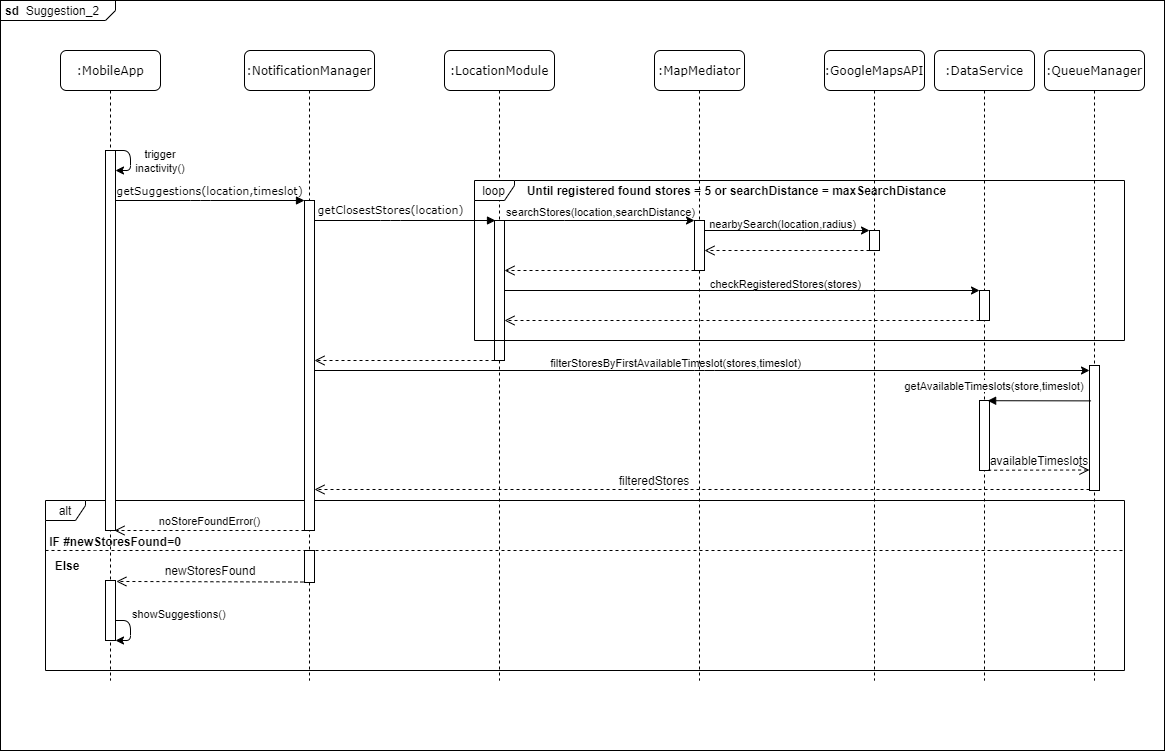

The diagram above was exported from draw.io. Its source (the exported page's mxGraphModel, read from the mxfile embedded in the PNG):
<mxGraphModel dx="2604" dy="654" grid="1" gridSize="10" guides="1" tooltips="1" connect="1" arrows="1" fold="1" page="1" pageScale="1" pageWidth="1100" pageHeight="850" background="#ffffff" math="0" shadow="0">
  <root>
    <mxCell id="0" />
    <mxCell id="1" parent="0" />
    <mxCell id="NZZxMWtc0HT0ABtn-fld-16" value="&lt;p style=&quot;margin: 0px ; margin-top: 4px ; margin-left: 5px ; text-align: left&quot;&gt;&lt;b&gt;sd&lt;/b&gt;&amp;nbsp; Suggestion_2&lt;/p&gt;" style="html=1;shape=mxgraph.sysml.package;overflow=fill;labelX=115.95;align=left;spacingLeft=5;verticalAlign=top;spacingTop=-3;" vertex="1" parent="1">
      <mxGeometry x="-44" y="30" width="1164" height="750" as="geometry" />
    </mxCell>
    <mxCell id="0wczpSUTnEFSfJnbzDvC-16" value="alt" style="shape=umlFrame;whiteSpace=wrap;html=1;width=40;height=20;" parent="1" vertex="1">
      <mxGeometry x="1" y="530" width="1079" height="170" as="geometry" />
    </mxCell>
    <mxCell id="7baba1c4bc27f4b0-2" value=":NotificationManager" style="shape=umlLifeline;perimeter=lifelinePerimeter;whiteSpace=wrap;html=1;container=1;collapsible=0;recursiveResize=0;outlineConnect=0;rounded=1;shadow=0;comic=0;labelBackgroundColor=none;strokeWidth=1;fontFamily=Verdana;fontSize=12;align=center;" parent="1" vertex="1">
      <mxGeometry x="200" y="80" width="130" height="630" as="geometry" />
    </mxCell>
    <mxCell id="7baba1c4bc27f4b0-10" value="" style="html=1;points=[];perimeter=orthogonalPerimeter;rounded=0;shadow=0;comic=0;labelBackgroundColor=none;strokeWidth=1;fontFamily=Verdana;fontSize=12;align=center;" parent="7baba1c4bc27f4b0-2" vertex="1">
      <mxGeometry x="60" y="150" width="10" height="330" as="geometry" />
    </mxCell>
    <mxCell id="0wczpSUTnEFSfJnbzDvC-21" value="" style="html=1;points=[];perimeter=orthogonalPerimeter;rounded=0;shadow=0;comic=0;labelBackgroundColor=none;strokeWidth=1;fontFamily=Verdana;fontSize=12;align=center;" parent="7baba1c4bc27f4b0-2" vertex="1">
      <mxGeometry x="60" y="500" width="10" height="32" as="geometry" />
    </mxCell>
    <mxCell id="7baba1c4bc27f4b0-8" value=":MobileApp" style="shape=umlLifeline;perimeter=lifelinePerimeter;whiteSpace=wrap;html=1;container=1;collapsible=0;recursiveResize=0;outlineConnect=0;rounded=1;shadow=0;comic=0;labelBackgroundColor=none;strokeWidth=1;fontFamily=Verdana;fontSize=12;align=center;" parent="1" vertex="1">
      <mxGeometry x="16" y="80" width="100" height="630" as="geometry" />
    </mxCell>
    <mxCell id="7baba1c4bc27f4b0-9" value="" style="html=1;points=[];perimeter=orthogonalPerimeter;rounded=0;shadow=0;comic=0;labelBackgroundColor=none;strokeWidth=1;fontFamily=Verdana;fontSize=12;align=center;" parent="7baba1c4bc27f4b0-8" vertex="1">
      <mxGeometry x="45" y="100" width="10" height="380" as="geometry" />
    </mxCell>
    <mxCell id="GkSYwNhHGU5T39N9iQZy-2" value="" style="endArrow=classic;html=1;" parent="7baba1c4bc27f4b0-8" edge="1">
      <mxGeometry width="50" height="50" relative="1" as="geometry">
        <mxPoint x="55" y="100" as="sourcePoint" />
        <mxPoint x="55" y="120" as="targetPoint" />
        <Array as="points">
          <mxPoint x="70" y="100" />
          <mxPoint x="70" y="120" />
        </Array>
      </mxGeometry>
    </mxCell>
    <mxCell id="7baba1c4bc27f4b0-11" value="&lt;font style=&quot;font-size: 11px&quot;&gt;getSuggestions(location,timeslot)&lt;/font&gt;" style="html=1;verticalAlign=bottom;endArrow=block;labelBackgroundColor=none;fontFamily=Verdana;fontSize=12;edgeStyle=elbowEdgeStyle;elbow=vertical;" parent="1" source="7baba1c4bc27f4b0-9" target="7baba1c4bc27f4b0-10" edge="1">
      <mxGeometry relative="1" as="geometry">
        <mxPoint x="101" y="225" as="sourcePoint" />
        <mxPoint x="261" y="225" as="targetPoint" />
        <Array as="points">
          <mxPoint x="156" y="230" />
          <mxPoint x="186" y="225" />
          <mxPoint x="186" y="215" />
        </Array>
      </mxGeometry>
    </mxCell>
    <mxCell id="7baba1c4bc27f4b0-14" value="&lt;font style=&quot;font-size: 11px&quot;&gt;getClosestStores(location)&lt;/font&gt;" style="html=1;verticalAlign=bottom;endArrow=block;labelBackgroundColor=none;fontFamily=Verdana;fontSize=12;edgeStyle=elbowEdgeStyle;elbow=vertical;spacingBottom=1;" parent="1" source="7baba1c4bc27f4b0-10" edge="1">
      <mxGeometry x="-0.1602" relative="1" as="geometry">
        <mxPoint x="273" y="260" as="sourcePoint" />
        <mxPoint x="451" y="250" as="targetPoint" />
        <Array as="points">
          <mxPoint x="346" y="250" />
          <mxPoint x="328" y="260" />
          <mxPoint x="348" y="250" />
          <mxPoint x="309" y="240" />
        </Array>
        <mxPoint as="offset" />
      </mxGeometry>
    </mxCell>
    <mxCell id="GkSYwNhHGU5T39N9iQZy-3" value="&lt;font style=&quot;font-size: 11px&quot;&gt;trigger inactivity()&lt;/font&gt;" style="text;html=1;strokeColor=none;fillColor=none;align=center;verticalAlign=middle;whiteSpace=wrap;rounded=0;" parent="1" vertex="1">
      <mxGeometry x="86" y="180" width="60" height="20" as="geometry" />
    </mxCell>
    <mxCell id="0wczpSUTnEFSfJnbzDvC-17" value="IF #newStoresFound=0" style="text;html=1;strokeColor=none;fillColor=none;align=center;verticalAlign=middle;whiteSpace=wrap;rounded=0;fontStyle=1" parent="1" vertex="1">
      <mxGeometry x="1" y="566" width="140" height="10" as="geometry" />
    </mxCell>
    <mxCell id="0wczpSUTnEFSfJnbzDvC-18" value="" style="endArrow=none;dashed=1;html=1;exitX=0;exitY=0.294;exitDx=0;exitDy=0;exitPerimeter=0;" parent="1" edge="1" source="0wczpSUTnEFSfJnbzDvC-16">
      <mxGeometry width="50" height="50" relative="1" as="geometry">
        <mxPoint x="1" y="500" as="sourcePoint" />
        <mxPoint x="1081" y="580" as="targetPoint" />
        <Array as="points">
          <mxPoint x="60" y="580" />
          <mxPoint x="470" y="580" />
        </Array>
      </mxGeometry>
    </mxCell>
    <mxCell id="0wczpSUTnEFSfJnbzDvC-19" value="" style="html=1;verticalAlign=bottom;endArrow=open;dashed=1;endSize=8;" parent="1" source="0wczpSUTnEFSfJnbzDvC-42" target="7baba1c4bc27f4b0-10" edge="1">
      <mxGeometry relative="1" as="geometry">
        <mxPoint x="561" y="450" as="sourcePoint" />
        <mxPoint x="336" y="490" as="targetPoint" />
        <Array as="points">
          <mxPoint x="360" y="390" />
        </Array>
      </mxGeometry>
    </mxCell>
    <mxCell id="0wczpSUTnEFSfJnbzDvC-24" value="" style="html=1;verticalAlign=bottom;endArrow=open;dashed=1;endSize=8;exitX=-0.108;exitY=0.985;exitDx=0;exitDy=0;exitPerimeter=0;entryX=1.087;entryY=0.016;entryDx=0;entryDy=0;entryPerimeter=0;" parent="1" source="0wczpSUTnEFSfJnbzDvC-21" target="0wczpSUTnEFSfJnbzDvC-22" edge="1">
      <mxGeometry relative="1" as="geometry">
        <mxPoint x="261" y="520" as="sourcePoint" />
        <mxPoint x="71" y="520" as="targetPoint" />
        <Array as="points" />
      </mxGeometry>
    </mxCell>
    <mxCell id="0wczpSUTnEFSfJnbzDvC-27" value="&lt;div style=&quot;text-align: center&quot;&gt;&lt;font face=&quot;helvetica&quot;&gt;&lt;span style=&quot;font-size: 11px&quot;&gt;showSuggestions()&lt;/span&gt;&lt;/font&gt;&lt;/div&gt;" style="text;whiteSpace=wrap;html=1;" parent="1" vertex="1">
      <mxGeometry x="86" y="630" width="100" height="20" as="geometry" />
    </mxCell>
    <mxCell id="0wczpSUTnEFSfJnbzDvC-28" style="edgeStyle=orthogonalEdgeStyle;rounded=0;orthogonalLoop=1;jettySize=auto;html=1;exitX=0.5;exitY=1;exitDx=0;exitDy=0;" parent="1" source="0wczpSUTnEFSfJnbzDvC-27" target="0wczpSUTnEFSfJnbzDvC-27" edge="1">
      <mxGeometry relative="1" as="geometry" />
    </mxCell>
    <mxCell id="0wczpSUTnEFSfJnbzDvC-35" value="Else" style="text;html=1;strokeColor=none;fillColor=none;align=center;verticalAlign=middle;whiteSpace=wrap;rounded=0;fontStyle=1" parent="1" vertex="1">
      <mxGeometry x="10" y="590" width="26" height="10" as="geometry" />
    </mxCell>
    <mxCell id="0wczpSUTnEFSfJnbzDvC-41" value=":LocationModule" style="shape=umlLifeline;perimeter=lifelinePerimeter;whiteSpace=wrap;html=1;container=1;collapsible=0;recursiveResize=0;outlineConnect=0;rounded=1;shadow=0;comic=0;labelBackgroundColor=none;strokeWidth=1;fontFamily=Verdana;fontSize=12;align=center;" parent="1" vertex="1">
      <mxGeometry x="400" y="80" width="110" height="630" as="geometry" />
    </mxCell>
    <mxCell id="0wczpSUTnEFSfJnbzDvC-42" value="" style="html=1;points=[];perimeter=orthogonalPerimeter;rounded=0;shadow=0;comic=0;labelBackgroundColor=none;strokeWidth=1;fontFamily=Verdana;fontSize=12;align=center;" parent="0wczpSUTnEFSfJnbzDvC-41" vertex="1">
      <mxGeometry x="50" y="170" width="10" height="140" as="geometry" />
    </mxCell>
    <mxCell id="0wczpSUTnEFSfJnbzDvC-44" value=":MapMediator" style="shape=umlLifeline;perimeter=lifelinePerimeter;whiteSpace=wrap;html=1;container=1;collapsible=0;recursiveResize=0;outlineConnect=0;rounded=1;shadow=0;comic=0;labelBackgroundColor=none;strokeWidth=1;fontFamily=Verdana;fontSize=12;align=center;" parent="1" vertex="1">
      <mxGeometry x="610" y="80" width="90" height="630" as="geometry" />
    </mxCell>
    <mxCell id="0wczpSUTnEFSfJnbzDvC-45" value="" style="html=1;points=[];perimeter=orthogonalPerimeter;rounded=0;shadow=0;comic=0;labelBackgroundColor=none;strokeWidth=1;fontFamily=Verdana;fontSize=12;align=center;" parent="0wczpSUTnEFSfJnbzDvC-44" vertex="1">
      <mxGeometry x="40" y="170" width="10" height="50" as="geometry" />
    </mxCell>
    <mxCell id="0wczpSUTnEFSfJnbzDvC-46" value=":GoogleMapsAPI" style="shape=umlLifeline;perimeter=lifelinePerimeter;whiteSpace=wrap;html=1;container=1;collapsible=0;recursiveResize=0;outlineConnect=0;rounded=1;shadow=0;comic=0;labelBackgroundColor=none;strokeWidth=1;fontFamily=Verdana;fontSize=12;align=center;" parent="1" vertex="1">
      <mxGeometry x="780" y="80" width="100" height="630" as="geometry" />
    </mxCell>
    <mxCell id="0wczpSUTnEFSfJnbzDvC-47" value="" style="html=1;points=[];perimeter=orthogonalPerimeter;rounded=0;shadow=0;comic=0;labelBackgroundColor=none;strokeWidth=1;fontFamily=Verdana;fontSize=12;align=center;" parent="0wczpSUTnEFSfJnbzDvC-46" vertex="1">
      <mxGeometry x="45" y="180" width="10" height="20" as="geometry" />
    </mxCell>
    <mxCell id="0wczpSUTnEFSfJnbzDvC-48" value=":DataService" style="shape=umlLifeline;perimeter=lifelinePerimeter;whiteSpace=wrap;html=1;container=1;collapsible=0;recursiveResize=0;outlineConnect=0;rounded=1;shadow=0;comic=0;labelBackgroundColor=none;strokeWidth=1;fontFamily=Verdana;fontSize=12;align=center;" parent="1" vertex="1">
      <mxGeometry x="890" y="80" width="100" height="630" as="geometry" />
    </mxCell>
    <mxCell id="0wczpSUTnEFSfJnbzDvC-49" value="" style="html=1;points=[];perimeter=orthogonalPerimeter;rounded=0;shadow=0;comic=0;labelBackgroundColor=none;strokeWidth=1;fontFamily=Verdana;fontSize=12;align=center;" parent="0wczpSUTnEFSfJnbzDvC-48" vertex="1">
      <mxGeometry x="45" y="240" width="10" height="30" as="geometry" />
    </mxCell>
    <mxCell id="NZZxMWtc0HT0ABtn-fld-7" value="" style="html=1;points=[];perimeter=orthogonalPerimeter;" vertex="1" parent="0wczpSUTnEFSfJnbzDvC-48">
      <mxGeometry x="45" y="350" width="10" height="70" as="geometry" />
    </mxCell>
    <mxCell id="0wczpSUTnEFSfJnbzDvC-51" value="Until registered found stores = 5 or searchDistance = maxSearchDistance" style="text;html=1;strokeColor=none;fillColor=none;align=center;verticalAlign=middle;whiteSpace=wrap;rounded=0;fontStyle=1" parent="1" vertex="1">
      <mxGeometry x="470" y="210" width="445" height="20" as="geometry" />
    </mxCell>
    <mxCell id="0wczpSUTnEFSfJnbzDvC-52" style="edgeStyle=orthogonalEdgeStyle;rounded=0;orthogonalLoop=1;jettySize=auto;html=1;" parent="1" source="0wczpSUTnEFSfJnbzDvC-42" target="0wczpSUTnEFSfJnbzDvC-45" edge="1">
      <mxGeometry relative="1" as="geometry">
        <Array as="points">
          <mxPoint x="520" y="250" />
          <mxPoint x="520" y="250" />
        </Array>
      </mxGeometry>
    </mxCell>
    <mxCell id="0wczpSUTnEFSfJnbzDvC-53" value="searchStores(location,searchDistance)" style="edgeLabel;html=1;align=center;verticalAlign=middle;resizable=0;points=[];labelBackgroundColor=none;fontSize=11;" parent="0wczpSUTnEFSfJnbzDvC-52" vertex="1" connectable="0">
      <mxGeometry x="0.3333" y="-1" relative="1" as="geometry">
        <mxPoint x="-31.33" y="-10" as="offset" />
      </mxGeometry>
    </mxCell>
    <mxCell id="0wczpSUTnEFSfJnbzDvC-54" style="edgeStyle=orthogonalEdgeStyle;rounded=0;orthogonalLoop=1;jettySize=auto;html=1;" parent="1" source="0wczpSUTnEFSfJnbzDvC-45" target="0wczpSUTnEFSfJnbzDvC-47" edge="1">
      <mxGeometry relative="1" as="geometry">
        <Array as="points">
          <mxPoint x="760" y="260" />
          <mxPoint x="760" y="260" />
        </Array>
      </mxGeometry>
    </mxCell>
    <mxCell id="0wczpSUTnEFSfJnbzDvC-55" value="nearbySearch(location,radius)" style="edgeLabel;html=1;align=center;verticalAlign=middle;resizable=0;points=[];labelBackgroundColor=none;fontSize=11;" parent="0wczpSUTnEFSfJnbzDvC-54" vertex="1" connectable="0">
      <mxGeometry x="-0.2199" y="-1" relative="1" as="geometry">
        <mxPoint x="13.170000000000002" y="-8" as="offset" />
      </mxGeometry>
    </mxCell>
    <mxCell id="0wczpSUTnEFSfJnbzDvC-56" value="" style="html=1;verticalAlign=bottom;endArrow=open;dashed=1;endSize=8;" parent="1" source="0wczpSUTnEFSfJnbzDvC-47" target="0wczpSUTnEFSfJnbzDvC-45" edge="1">
      <mxGeometry relative="1" as="geometry">
        <mxPoint x="770" y="280" as="sourcePoint" />
        <mxPoint x="690" y="280" as="targetPoint" />
        <Array as="points">
          <mxPoint x="760" y="280" />
        </Array>
      </mxGeometry>
    </mxCell>
    <mxCell id="0wczpSUTnEFSfJnbzDvC-57" value="" style="html=1;verticalAlign=bottom;endArrow=open;dashed=1;endSize=8;" parent="1" source="0wczpSUTnEFSfJnbzDvC-45" target="0wczpSUTnEFSfJnbzDvC-42" edge="1">
      <mxGeometry relative="1" as="geometry">
        <mxPoint x="630" y="300" as="sourcePoint" />
        <mxPoint x="550" y="300" as="targetPoint" />
        <Array as="points">
          <mxPoint x="560" y="300" />
        </Array>
      </mxGeometry>
    </mxCell>
    <mxCell id="0wczpSUTnEFSfJnbzDvC-58" style="edgeStyle=orthogonalEdgeStyle;rounded=0;orthogonalLoop=1;jettySize=auto;html=1;" parent="1" source="0wczpSUTnEFSfJnbzDvC-42" target="0wczpSUTnEFSfJnbzDvC-49" edge="1">
      <mxGeometry relative="1" as="geometry">
        <Array as="points">
          <mxPoint x="710" y="320" />
          <mxPoint x="710" y="320" />
        </Array>
      </mxGeometry>
    </mxCell>
    <mxCell id="0wczpSUTnEFSfJnbzDvC-59" value="checkRegisteredStores(stores)" style="edgeLabel;html=1;align=center;verticalAlign=middle;resizable=0;points=[];labelBackgroundColor=none;fontSize=11;" parent="0wczpSUTnEFSfJnbzDvC-58" vertex="1" connectable="0">
      <mxGeometry x="0.0251" relative="1" as="geometry">
        <mxPoint x="36.55" y="-7" as="offset" />
      </mxGeometry>
    </mxCell>
    <mxCell id="0wczpSUTnEFSfJnbzDvC-60" value="" style="html=1;verticalAlign=bottom;endArrow=open;dashed=1;endSize=8;" parent="1" source="0wczpSUTnEFSfJnbzDvC-49" edge="1">
      <mxGeometry relative="1" as="geometry">
        <mxPoint x="965" y="350" as="sourcePoint" />
        <mxPoint x="460" y="350" as="targetPoint" />
        <Array as="points">
          <mxPoint x="800" y="350" />
          <mxPoint x="740" y="350" />
          <mxPoint x="620" y="350" />
        </Array>
      </mxGeometry>
    </mxCell>
    <mxCell id="0wczpSUTnEFSfJnbzDvC-65" value=":QueueManager" style="shape=umlLifeline;perimeter=lifelinePerimeter;whiteSpace=wrap;html=1;container=1;collapsible=0;recursiveResize=0;outlineConnect=0;rounded=1;shadow=0;comic=0;labelBackgroundColor=none;strokeWidth=1;fontFamily=Verdana;fontSize=12;align=center;" parent="1" vertex="1">
      <mxGeometry x="1000" y="80" width="100" height="630" as="geometry" />
    </mxCell>
    <mxCell id="0wczpSUTnEFSfJnbzDvC-66" value="" style="html=1;points=[];perimeter=orthogonalPerimeter;rounded=0;shadow=0;comic=0;labelBackgroundColor=none;strokeWidth=1;fontFamily=Verdana;fontSize=12;align=center;" parent="0wczpSUTnEFSfJnbzDvC-65" vertex="1">
      <mxGeometry x="45" y="315" width="10" height="125" as="geometry" />
    </mxCell>
    <mxCell id="0wczpSUTnEFSfJnbzDvC-68" value="" style="endArrow=classic;html=1;" parent="1" source="7baba1c4bc27f4b0-10" target="0wczpSUTnEFSfJnbzDvC-66" edge="1">
      <mxGeometry width="50" height="50" relative="1" as="geometry">
        <mxPoint x="610" y="390" as="sourcePoint" />
        <mxPoint x="660" y="340" as="targetPoint" />
        <Array as="points">
          <mxPoint x="660" y="400" />
        </Array>
      </mxGeometry>
    </mxCell>
    <mxCell id="0wczpSUTnEFSfJnbzDvC-70" value="filterStoresByFirstAvailableTimeslot(stores,timeslot)" style="edgeLabel;html=1;align=center;verticalAlign=middle;resizable=0;points=[];labelBackgroundColor=none;" parent="0wczpSUTnEFSfJnbzDvC-68" vertex="1" connectable="0">
      <mxGeometry x="-0.169" y="-1" relative="1" as="geometry">
        <mxPoint x="37.71000000000001" y="-9" as="offset" />
      </mxGeometry>
    </mxCell>
    <mxCell id="0wczpSUTnEFSfJnbzDvC-69" value="" style="html=1;verticalAlign=bottom;endArrow=open;dashed=1;endSize=8;" parent="1" edge="1">
      <mxGeometry relative="1" as="geometry">
        <mxPoint x="1045" y="519" as="sourcePoint" />
        <mxPoint x="270" y="519" as="targetPoint" />
        <Array as="points">
          <mxPoint x="750" y="519" />
          <mxPoint x="640" y="519" />
        </Array>
      </mxGeometry>
    </mxCell>
    <mxCell id="0wczpSUTnEFSfJnbzDvC-64" value="loop" style="shape=umlFrame;whiteSpace=wrap;html=1;fontSize=12;width=40;height=20;" parent="1" vertex="1">
      <mxGeometry x="430" y="210" width="650" height="160" as="geometry" />
    </mxCell>
    <mxCell id="NZZxMWtc0HT0ABtn-fld-1" value="filteredStores" style="text;html=1;strokeColor=none;fillColor=none;align=center;verticalAlign=middle;whiteSpace=wrap;rounded=0;" vertex="1" parent="1">
      <mxGeometry x="590" y="500" width="40" height="20" as="geometry" />
    </mxCell>
    <mxCell id="0wczpSUTnEFSfJnbzDvC-22" value="" style="html=1;points=[];perimeter=orthogonalPerimeter;rounded=0;shadow=0;comic=0;labelBackgroundColor=none;strokeWidth=1;fontFamily=Verdana;fontSize=12;align=center;" parent="1" vertex="1">
      <mxGeometry x="61" y="610" width="10" height="60" as="geometry" />
    </mxCell>
    <mxCell id="0wczpSUTnEFSfJnbzDvC-26" value="" style="endArrow=classic;html=1;" parent="1" edge="1">
      <mxGeometry width="50" height="50" relative="1" as="geometry">
        <mxPoint x="71" y="650" as="sourcePoint" />
        <mxPoint x="71" y="670" as="targetPoint" />
        <Array as="points">
          <mxPoint x="86" y="650" />
          <mxPoint x="86" y="670" />
        </Array>
      </mxGeometry>
    </mxCell>
    <mxCell id="NZZxMWtc0HT0ABtn-fld-8" value="" style="endArrow=block;endFill=1;endSize=6;html=1;exitX=0.153;exitY=0.283;exitDx=0;exitDy=0;exitPerimeter=0;entryX=0.814;entryY=0.003;entryDx=0;entryDy=0;entryPerimeter=0;" edge="1" parent="1" source="0wczpSUTnEFSfJnbzDvC-66" target="NZZxMWtc0HT0ABtn-fld-7">
      <mxGeometry width="100" relative="1" as="geometry">
        <mxPoint x="940" y="440" as="sourcePoint" />
        <mxPoint x="1040" y="440" as="targetPoint" />
      </mxGeometry>
    </mxCell>
    <mxCell id="NZZxMWtc0HT0ABtn-fld-9" value="&lt;span style=&quot;font-size: 11px ; background-color: rgb(255 , 255 , 255)&quot;&gt;getAvailableTimeslots(store,timeslot)&lt;/span&gt;" style="text;html=1;strokeColor=none;fillColor=none;align=center;verticalAlign=middle;whiteSpace=wrap;rounded=0;" vertex="1" parent="1">
      <mxGeometry x="930" y="405" width="40" height="20" as="geometry" />
    </mxCell>
    <mxCell id="NZZxMWtc0HT0ABtn-fld-11" value="availableTimeslots" style="text;html=1;strokeColor=none;fillColor=none;align=center;verticalAlign=middle;whiteSpace=wrap;rounded=0;" vertex="1" parent="1">
      <mxGeometry x="980" y="480" width="30" height="20" as="geometry" />
    </mxCell>
    <mxCell id="NZZxMWtc0HT0ABtn-fld-12" value="" style="html=1;verticalAlign=bottom;endArrow=open;dashed=1;endSize=8;entryX=-0.007;entryY=0.836;entryDx=0;entryDy=0;entryPerimeter=0;exitX=0.86;exitY=0.996;exitDx=0;exitDy=0;exitPerimeter=0;" edge="1" parent="1" source="NZZxMWtc0HT0ABtn-fld-7" target="0wczpSUTnEFSfJnbzDvC-66">
      <mxGeometry relative="1" as="geometry">
        <mxPoint x="950" y="500" as="sourcePoint" />
        <mxPoint x="870" y="500" as="targetPoint" />
      </mxGeometry>
    </mxCell>
    <mxCell id="NZZxMWtc0HT0ABtn-fld-13" value="noStoreFoundError()" style="html=1;verticalAlign=bottom;endArrow=open;dashed=1;endSize=8;" edge="1" parent="1">
      <mxGeometry relative="1" as="geometry">
        <mxPoint x="260" y="560" as="sourcePoint" />
        <mxPoint x="70" y="560" as="targetPoint" />
      </mxGeometry>
    </mxCell>
    <mxCell id="NZZxMWtc0HT0ABtn-fld-15" value="newStoresFound" style="text;html=1;strokeColor=none;fillColor=none;align=center;verticalAlign=middle;whiteSpace=wrap;rounded=0;" vertex="1" parent="1">
      <mxGeometry x="146" y="590" width="40" height="20" as="geometry" />
    </mxCell>
  </root>
</mxGraphModel>